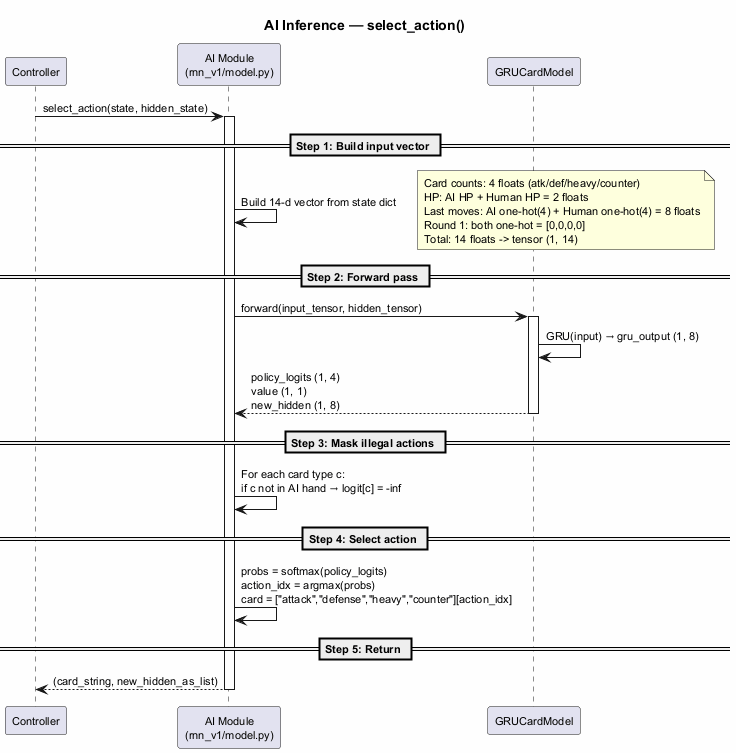

The diagram above was rendered by PlantUML. Its source (embedded in the PNG):
@startuml
skinparam backgroundColor #FEFEFE
skinparam defaultFontSize 11

title AI Inference — select_action()

participant "Controller" as Ctrl
participant "AI Module\n(rnn_v1/model.py)" as AI
participant "GRUCardModel" as Model

Ctrl -> AI: select_action(state, hidden_state)

activate AI

== Step 1: Build input vector ==
AI -> AI: Build 14-d vector from state dict
note right
    Card counts: 4 floats (atk/def/heavy/counter)
    HP: AI HP + Human HP = 2 floats
    Last moves: AI one-hot(4) + Human one-hot(4) = 8 floats
    Round 1: both one-hot = [0,0,0,0]
    Total: 14 floats -> tensor (1, 14)
end note

== Step 2: Forward pass ==
AI -> Model: forward(input_tensor, hidden_tensor)
activate Model

Model -> Model: GRU(input) → gru_output (1, 8)
Model --> AI: policy_logits (1, 4)\nvalue (1, 1)\nnew_hidden (1, 8)

deactivate Model

== Step 3: Mask illegal actions ==
AI -> AI: For each card type c:\nif c not in AI hand → logit[c] = -inf

== Step 4: Select action ==
AI -> AI: probs = softmax(policy_logits)\naction_idx = argmax(probs)\ncard = ["attack","defense","heavy","counter"][action_idx]

== Step 5: Return ==
AI --> Ctrl: (card_string, new_hidden_as_list)

deactivate AI

@enduml